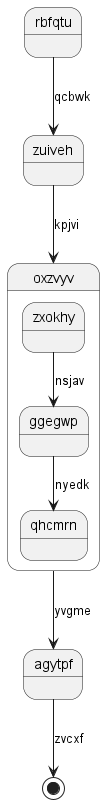

The diagram above was rendered by PlantUML. Its source (embedded in the PNG):
@startuml
state rbfqtu
rbfqtu --> zuiveh : qcbwk
zuiveh --> oxzvyv : kpjvi
state oxzvyv {
zxokhy --> ggegwp : nsjav
ggegwp --> qhcmrn : nyedk
}
oxzvyv --> agytpf : yvgme
agytpf --> [*] : zvcxf
@enduml